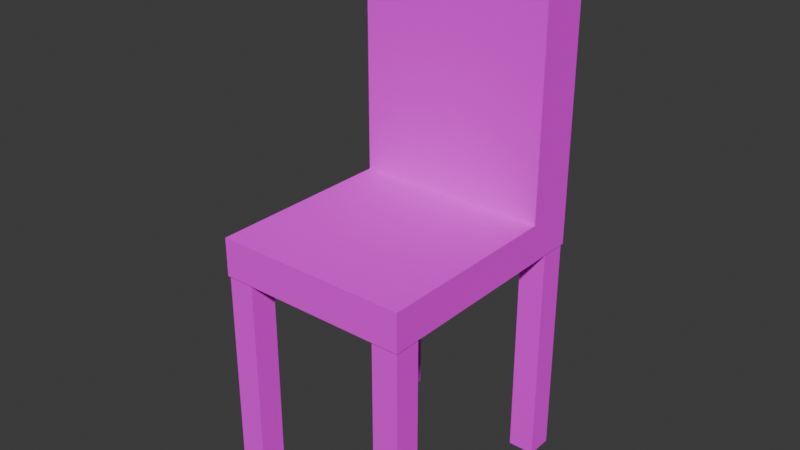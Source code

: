 # Source: chair.blend  (saved by Blender 4.5.87; exported with 4.5.12 LTS)
import bpy
from mathutils import Matrix  # noqa: F401  (used for matrix-valued properties, if any)

bpy.ops.wm.read_factory_settings(use_empty=True)
scene = bpy.context.scene
scene.name = 'Scene'

# ---- collections
col_collection = bpy.data.collections.new('Collection'); scene.collection.children.link(col_collection)

# ---- images (referenced by path relative to the original .blend; pixels are not part of the script)
import os
ASSET_DIR = os.environ.get("B2B_ASSET_DIR", "")  # directory of the original .blend (textures are referenced by path, not embedded)
HERE = os.path.dirname(os.path.abspath(__file__))  # packed textures are extracted next to this script under _unpacked/

def load_image(name, relpath, width, height, colorspace="sRGB"):
    """Load a texture the original file referenced (path relative to the .blend, or extracted next to this script)."""
    p = next((c for c in (os.path.join(HERE, relpath), os.path.join(ASSET_DIR, relpath)) if relpath and os.path.exists(c)), "")
    if p:
        img = bpy.data.images.load(p, check_existing=True)
        img.name = name
    else:  # same state as the original file: an image datablock whose file is absent (Cycles renders it pink)
        img = bpy.data.images.new(name, width, height)
        img.source = "FILE"
        img.filepath = "//" + (relpath or name)
    img.colorspace_settings.name = colorspace
    return img
img_wood030_2k_color_jpg = load_image('Wood030_2K_Color.jpg', 'Wood030_2K_Color.jpg', 1024, 1024, 'sRGB')

# ---- materials (node trees are filled in below, after node groups)
mat_material_001 = bpy.data.materials.new('Material.001')

# ---- material node trees
mat_material_001.use_nodes = True; mat_material_001.node_tree.nodes.clear()
_N = mat_material_001.node_tree.nodes; _L = mat_material_001.node_tree.links
n0 = _N.new('ShaderNodeBsdfPrincipled'); n0.name = 'Principled BSDF'; n0.location = (-200, 100)
n0.inputs[2].default_value = 1.0
n1 = _N.new('ShaderNodeOutputMaterial'); n1.name = 'Material Output'; n1.location = (200, 100)
n2 = _N.new('ShaderNodeTexImage'); n2.name = 'Image Texture'; n2.location = (-480, 60)
n2.image = img_wood030_2k_color_jpg
n3 = _N.new('ShaderNodeMapping'); n3.name = 'Mapping'; n3.location = (-660, 60)
n3.inputs[3].default_value = (1.4, 1.4, 1.4)
n4 = _N.new('ShaderNodeTexCoord'); n4.name = 'Texture Coordinate'; n4.location = (-840, 60)
_L.new(n0.outputs[0], n1.inputs[0])
_L.new(n2.outputs[0], n0.inputs[0])
_L.new(n3.outputs[0], n2.inputs[0])
_L.new(n4.outputs[2], n3.inputs[0])
n1.is_active_output = True

# ---- world
world_world = bpy.data.worlds.new('World'); scene.world = world_world
world_world.use_nodes = True; world_world.node_tree.nodes.clear()
_N = world_world.node_tree.nodes; _L = world_world.node_tree.links
n0 = _N.new('ShaderNodeOutputWorld'); n0.name = 'World Output'; n0.location = (300, 300)
n1 = _N.new('ShaderNodeBackground'); n1.name = 'Background'; n1.location = (10, 300)
n1.inputs[0].default_value = (0.05088, 0.05088, 0.05088, 1.0)
_L.new(n1.outputs[0], n0.inputs[0])
n0.is_active_output = True
world_world.color = (0.05088, 0.05088, 0.05088)
world_world.sun_shadow_jitter_overblur = 0.0

# ---- meshes
me_cube_001 = bpy.data.meshes.new('Cube.001')
me_cube_001.from_pydata([(0.1182, 0.1541, -0.2881), (0.1182, 0.1541, -0.206), (0.1182, 0.0727, -0.2881), (0.1182, 0.0727, -0.206), (0.0, 0.1541, -0.2881), (0.0, 0.1541, -0.206), (0.0, 0.0727, -0.206), (0.0, 0.0727, -0.2881), (0.08447, 0.1083, -0.779), (0.08447, 0.1083, -0.2447), (0.08447, 0.1515, -0.779), (0.08447, 0.1515, -0.2447), (0.1168, 0.1083, -0.779), (0.1168, 0.1083, -0.2447), (0.1168, 0.1515, -0.779), (0.1168, 0.1515, -0.2447), (-0.1182, 0.1541, -0.2881), (-0.1182, 0.1541, -0.206), (-0.1182, 0.0727, -0.2881), (-0.1182, 0.0727, -0.206), (-0.08447, 0.1083, -0.779), (-0.08447, 0.1083, -0.2447), (-0.08447, 0.1515, -0.779), (-0.08447, 0.1515, -0.2447), (-0.1168, 0.1083, -0.779), (-0.1168, 0.1083, -0.2447), (-0.1168, 0.1515, -0.779), (-0.1168, 0.1515, -0.2447), (0.1182, -0.2364, -0.2881), (0.1182, -0.2364, -0.206), (0.0, -0.2364, -0.2881), (0.0, -0.2364, -0.206), (0.08447, -0.1906, -0.779), (0.08447, -0.1906, -0.2447), (0.08447, -0.2337, -0.779), (0.08447, -0.2337, -0.2447), (0.1168, -0.1906, -0.779), (0.1168, -0.1906, -0.2447), (0.1168, -0.2337, -0.779), (0.1168, -0.2337, -0.2447), (-0.1182, -0.2364, -0.2881), (-0.1182, -0.2364, -0.206), (-0.08447, -0.1906, -0.779), (-0.08447, -0.1906, -0.2447), (-0.08447, -0.2337, -0.779), (-0.08447, -0.2337, -0.2447), (-0.1168, -0.1906, -0.779), (-0.1168, -0.1906, -0.2447), (-0.1168, -0.2337, -0.779), (-0.1168, -0.2337, -0.2447), (0.0, 0.1541, 0.3533), (0.1182, 0.1541, 0.3533), (0.1182, 0.0727, 0.3533), (0.0, 0.0727, 0.3533), (-0.1182, 0.1541, 0.3533), (-0.1182, 0.0727, 0.3533)], [], [(4, 5, 1, 0), (0, 1, 3, 2), (4, 0, 2, 7), (6, 3, 52, 53), (8, 9, 11, 10), (10, 11, 15, 14), (14, 15, 13, 12), (12, 13, 9, 8), (10, 14, 12, 8), (15, 11, 9, 13), (4, 16, 17, 5), (16, 18, 19, 17), (4, 7, 18, 16), (1, 5, 50, 51), (20, 22, 23, 21), (22, 26, 27, 23), (26, 24, 25, 27), (24, 20, 21, 25), (22, 20, 24, 26), (27, 25, 21, 23), (30, 28, 29, 31), (28, 2, 3, 29), (30, 7, 2, 28), (29, 3, 6, 31), (32, 34, 35, 33), (34, 38, 39, 35), (38, 36, 37, 39), (36, 32, 33, 37), (34, 32, 36, 38), (39, 37, 33, 35), (30, 31, 41, 40), (40, 41, 19, 18), (30, 40, 18, 7), (41, 31, 6, 19), (42, 43, 45, 44), (44, 45, 49, 48), (48, 49, 47, 46), (46, 47, 43, 42), (44, 48, 46, 42), (49, 45, 43, 47), (51, 50, 53, 52), (54, 55, 53, 50), (3, 1, 51, 52), (5, 17, 54, 50), (19, 6, 53, 55), (17, 19, 55, 54)])
_uv = me_cube_001.uv_layers.new(name='UVMap')
_uv.uv.foreach_set('vector', [0.5, 0.5274, 0.5, 0.5998, 0.6044, 0.5998, 0.6044, 0.5274, 0.6415, 0.5274, 0.6415, 0.5998, 0.5696, 0.5998, 0.5696, 0.5274, 0.5, 0.6415, 0.6044, 0.6415, 0.6044, 0.5696, 0.5, 0.5696, 0.5, 0.5998, 0.6044, 0.5998, 0.6044, 1.094, 0.5, 1.094, 0.6011, 0.09382, 0.6011, 0.5656, 0.6392, 0.5656, 0.6392, 0.09382, 0.5746, 0.09382, 0.5746, 0.5656, 0.6032, 0.5656, 0.6032, 0.09382, 0.6392, 0.09382, 0.6392, 0.5656, 0.6011, 0.5656, 0.6011, 0.09382, 0.6032, 0.09382, 0.6032, 0.5656, 0.5746, 0.5656, 0.5746, 0.09382, 0.5746, 0.6392, 0.6032, 0.6392, 0.6032, 0.6011, 0.5746, 0.6011, 0.6032, 0.6392, 0.5746, 0.6392, 0.5746, 0.6011, 0.6032, 0.6011, 0.5, 0.5274, 0.3956, 0.5274, 0.3956, 0.5998, 0.5, 0.5998, 0.6415, 0.5274, 0.5696, 0.5274, 0.5696, 0.5998, 0.6415, 0.5998, 0.5, 0.6415, 0.5, 0.5696, 0.3956, 0.5696, 0.3956, 0.6415, 0.6044, 0.5998, 0.5, 0.5998, 0.5, 1.094, 0.6044, 1.094, 0.6011, 0.09382, 0.6392, 0.09382, 0.6392, 0.5656, 0.6011, 0.5656, 0.4254, 0.09382, 0.3968, 0.09382, 0.3968, 0.5656, 0.4254, 0.5656, 0.6392, 0.09382, 0.6011, 0.09382, 0.6011, 0.5656, 0.6392, 0.5656, 0.3968, 0.09382, 0.4254, 0.09382, 0.4254, 0.5656, 0.3968, 0.5656, 0.4254, 0.6392, 0.4254, 0.6011, 0.3968, 0.6011, 0.3968, 0.6392, 0.3968, 0.6392, 0.3968, 0.6011, 0.4254, 0.6011, 0.4254, 0.6392, 0.5, 0.5274, 0.6044, 0.5274, 0.6044, 0.5998, 0.5, 0.5998, 0.2966, 0.5274, 0.5696, 0.5274, 0.5696, 0.5998, 0.2966, 0.5998, 0.5, 0.2966, 0.5, 0.5696, 0.6044, 0.5696, 0.6044, 0.2966, 0.6044, 0.2966, 0.6044, 0.5696, 0.5, 0.5696, 0.5, 0.2966, 0.3371, 0.09382, 0.299, 0.09382, 0.299, 0.5656, 0.3371, 0.5656, 0.5746, 0.09382, 0.6032, 0.09382, 0.6032, 0.5656, 0.5746, 0.5656, 0.299, 0.09382, 0.3371, 0.09382, 0.3371, 0.5656, 0.299, 0.5656, 0.6032, 0.09382, 0.5746, 0.09382, 0.5746, 0.5656, 0.6032, 0.5656, 0.5746, 0.299, 0.5746, 0.3371, 0.6032, 0.3371, 0.6032, 0.299, 0.6032, 0.299, 0.6032, 0.3371, 0.5746, 0.3371, 0.5746, 0.299, 0.5, 0.5274, 0.5, 0.5998, 0.3956, 0.5998, 0.3956, 0.5274, 0.2966, 0.5274, 0.2966, 0.5998, 0.5696, 0.5998, 0.5696, 0.5274, 0.5, 0.2966, 0.3956, 0.2966, 0.3956, 0.5696, 0.5, 0.5696, 0.3956, 0.2966, 0.5, 0.2966, 0.5, 0.5696, 0.3956, 0.5696, 0.3371, 0.09382, 0.3371, 0.5656, 0.299, 0.5656, 0.299, 0.09382, 0.4254, 0.09382, 0.4254, 0.5656, 0.3968, 0.5656, 0.3968, 0.09382, 0.299, 0.09382, 0.299, 0.5656, 0.3371, 0.5656, 0.3371, 0.09382, 0.3968, 0.09382, 0.3968, 0.5656, 0.4254, 0.5656, 0.4254, 0.09382, 0.4254, 0.299, 0.3968, 0.299, 0.3968, 0.3371, 0.4254, 0.3371, 0.3968, 0.299, 0.4254, 0.299, 0.4254, 0.3371, 0.3968, 0.3371, 0.6044, 0.6415, 0.5, 0.6415, 0.5, 0.5696, 0.6044, 0.5696, 0.3956, 0.6415, 0.3956, 0.5696, 0.5, 0.5696, 0.5, 0.6415, 0.5696, 0.5998, 0.6415, 0.5998, 0.6415, 1.094, 0.5696, 1.094, 0.5, 0.5998, 0.3956, 0.5998, 0.3956, 1.094, 0.5, 1.094, 0.3956, 0.5998, 0.5, 0.5998, 0.5, 1.094, 0.3956, 1.094, 0.6415, 0.5998, 0.5696, 0.5998, 0.5696, 1.094, 0.6415, 1.094])
me_cube_001.materials.append(mat_material_001)
me_cube_001.update()

# ---- objects
ob_chair = bpy.data.objects.new('Chair', me_cube_001)

# ---- transforms, parenting, visibility, modifiers, constraints
ob_chair.location = (0.0, 0.0, 0.6569)
ob_chair.scale = (1.478, 1.109, 0.8377)

# ---- collection membership
col_collection.objects.link(ob_chair)

# ---- scene / render settings (as saved in the file)
scene.frame_start = 1; scene.frame_end = 250; scene.frame_set(2)
scene.render.engine = 'CYCLES'
bpy.context.view_layer.update()

# ---- added for rendering (the .blend has no active camera and no usable light): camera, sun
cam_auto = bpy.data.cameras.new('AutoCamera')
cam_auto.lens = 50.0
cam_auto.sensor_width = 36.0
cam_auto.clip_end = 1000.0
ob_auto_camera = bpy.data.objects.new('AutoCamera', cam_auto)
scene.collection.objects.link(ob_auto_camera)
ob_auto_camera.location = (1.01747, -1.26655, 1.29262)
ob_auto_camera.rotation_euler = (1.09748, -7.21219e-08, 0.694738)
scene.camera = ob_auto_camera
light_auto_sun = bpy.data.lights.new('AutoSun', 'SUN')
light_auto_sun.energy = 3.0
light_auto_sun.angle = 0.0523599
ob_auto_sun = bpy.data.objects.new('AutoSun', light_auto_sun)
scene.collection.objects.link(ob_auto_sun)
ob_auto_sun.rotation_euler = (0.872665, 0.174533, 0.523599)
bpy.context.view_layer.update()
